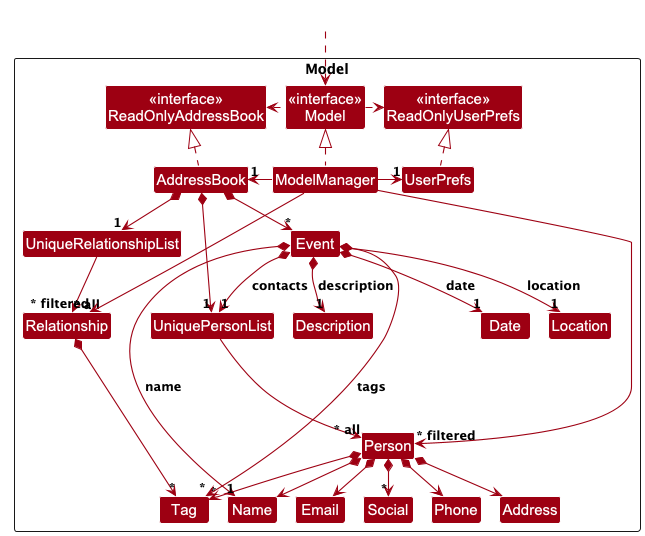

The diagram above was rendered by PlantUML. Its source (embedded in the PNG):
@startuml
!pragma layout smetana
!include style.puml
skinparam arrowThickness 1.1
skinparam arrowColor MODEL_COLOR
skinparam classBackgroundColor MODEL_COLOR
hide members

Package Model as ModelPackage <<Rectangle>>{
Class "<<interface>>\nReadOnlyAddressBook" as ReadOnlyAddressBook
Class "<<interface>>\nReadOnlyUserPrefs" as ReadOnlyUserPrefs
Class "<<interface>>\nModel" as Model
Class AddressBook
Class ModelManager
Class UserPrefs

Class UniquePersonList
Class Person
Class Address
Class Email
Class Name
Class Phone
Class Social
Class Tag

Class Date
Class Location
Class Description
Class Event

Class UniqueRelationshipList
Class Relationship

Class I #FFFFFF
}

Class HiddenOutside #FFFFFF
HiddenOutside ..> Model

AddressBook .up.|> ReadOnlyAddressBook

ModelManager .up.|> Model
Model .right.> ReadOnlyUserPrefs
Model .left.> ReadOnlyAddressBook
ModelManager -left-> "1" AddressBook
ModelManager -right-> "1" UserPrefs
UserPrefs .up.|> ReadOnlyUserPrefs

AddressBook *--> "1" UniquePersonList
AddressBook *--> "1" UniqueRelationshipList

UniquePersonList --> "~* all" Person
UniqueRelationshipList --> "~* all" Relationship

Person *--> Name
Person *--> Phone
Person *--> Email
Person *--> Address
Person *--> "*" Social
Person *--> "*" Tag

Relationship *--> "*" Tag

AddressBook *--> "*" Event

Event *--> "1" Name : name
Event *--> "1" Date : date
Event *--> "1" Location : location
Event *--> "1" Description : description
Event *--> "*" Tag : tags
Event *--> "1" UniquePersonList : contacts

Person -[hidden]up--> I
UniquePersonList -[hidden]right-> I

Name -[hidden]right-> Phone
Phone -[hidden]right-> Address
Address -[hidden]right-> Email

ModelManager --> "~* filtered" Person
ModelManager --> "~* filtered" Relationship

@enduml